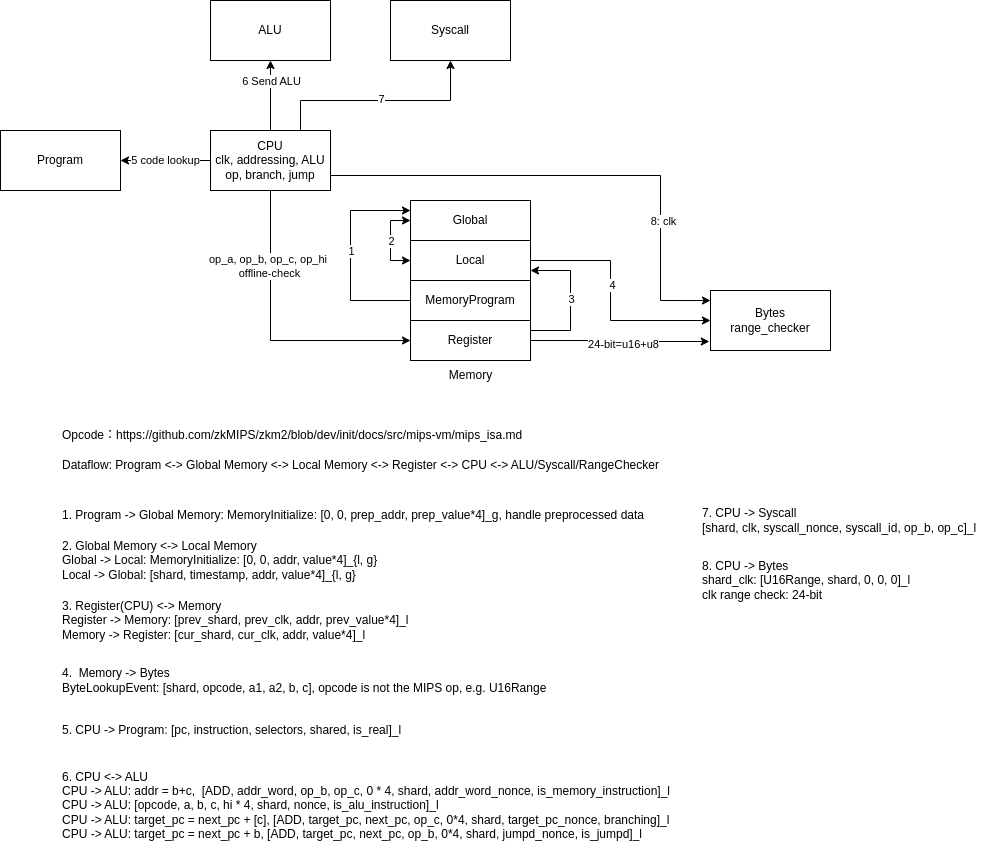

The diagram above was exported from draw.io. Its source (the exported page's mxGraphModel, read from the mxfile embedded in the PNG):
<mxGraphModel dx="2435" dy="1889" grid="1" gridSize="10" guides="1" tooltips="1" connect="1" arrows="1" fold="1" page="1" pageScale="1" pageWidth="827" pageHeight="1169" math="0" shadow="0">
  <root>
    <mxCell id="0" />
    <mxCell id="1" parent="0" />
    <mxCell id="_aeuEqIbZpNsGWUIYls3-33" style="edgeStyle=orthogonalEdgeStyle;rounded=0;orthogonalLoop=1;jettySize=auto;html=1;entryX=0;entryY=0.5;entryDx=0;entryDy=0;exitX=1;exitY=0.5;exitDx=0;exitDy=0;" parent="1" source="_aeuEqIbZpNsGWUIYls3-35" target="_aeuEqIbZpNsGWUIYls3-6" edge="1">
      <mxGeometry relative="1" as="geometry">
        <Array as="points">
          <mxPoint x="560" y="210" />
          <mxPoint x="560" y="270" />
        </Array>
      </mxGeometry>
    </mxCell>
    <mxCell id="nTE8QkaveK_g5r-gCiqg-39" value="4" style="edgeLabel;html=1;align=center;verticalAlign=middle;resizable=0;points=[];" parent="_aeuEqIbZpNsGWUIYls3-33" connectable="0" vertex="1">
      <mxGeometry x="-0.1306" y="1" relative="1" as="geometry">
        <mxPoint as="offset" />
      </mxGeometry>
    </mxCell>
    <mxCell id="_aeuEqIbZpNsGWUIYls3-11" value="" style="rounded=0;whiteSpace=wrap;html=1;" parent="1" vertex="1">
      <mxGeometry x="360" y="150" width="120" height="140" as="geometry" />
    </mxCell>
    <mxCell id="_aeuEqIbZpNsGWUIYls3-7" style="edgeStyle=orthogonalEdgeStyle;rounded=0;orthogonalLoop=1;jettySize=auto;html=1;entryX=1;entryY=0.5;entryDx=0;entryDy=0;" parent="1" source="_aeuEqIbZpNsGWUIYls3-2" target="_aeuEqIbZpNsGWUIYls3-3" edge="1">
      <mxGeometry relative="1" as="geometry" />
    </mxCell>
    <mxCell id="_aeuEqIbZpNsGWUIYls3-10" value="5 code lookup" style="edgeLabel;html=1;align=center;verticalAlign=middle;resizable=0;points=[];" parent="_aeuEqIbZpNsGWUIYls3-7" connectable="0" vertex="1">
      <mxGeometry x="0.0333" y="-1" relative="1" as="geometry">
        <mxPoint as="offset" />
      </mxGeometry>
    </mxCell>
    <mxCell id="_aeuEqIbZpNsGWUIYls3-8" style="edgeStyle=orthogonalEdgeStyle;rounded=0;orthogonalLoop=1;jettySize=auto;html=1;entryX=0;entryY=0.5;entryDx=0;entryDy=0;" parent="1" source="_aeuEqIbZpNsGWUIYls3-2" target="_aeuEqIbZpNsGWUIYls3-4" edge="1">
      <mxGeometry relative="1" as="geometry">
        <Array as="points">
          <mxPoint x="220" y="290" />
        </Array>
      </mxGeometry>
    </mxCell>
    <mxCell id="_aeuEqIbZpNsGWUIYls3-9" value="op_a, op_b, op_c, op_hi&amp;nbsp;&lt;br&gt;offline-check" style="edgeLabel;html=1;align=center;verticalAlign=middle;resizable=0;points=[];" parent="_aeuEqIbZpNsGWUIYls3-8" connectable="0" vertex="1">
      <mxGeometry x="-0.4906" y="-2" relative="1" as="geometry">
        <mxPoint y="1" as="offset" />
      </mxGeometry>
    </mxCell>
    <mxCell id="_aeuEqIbZpNsGWUIYls3-13" style="edgeStyle=orthogonalEdgeStyle;rounded=0;orthogonalLoop=1;jettySize=auto;html=1;entryX=0.5;entryY=1;entryDx=0;entryDy=0;" parent="1" source="_aeuEqIbZpNsGWUIYls3-2" target="_aeuEqIbZpNsGWUIYls3-5" edge="1">
      <mxGeometry relative="1" as="geometry">
        <Array as="points" />
      </mxGeometry>
    </mxCell>
    <mxCell id="_aeuEqIbZpNsGWUIYls3-14" value="6 Send ALU" style="edgeLabel;html=1;align=center;verticalAlign=middle;resizable=0;points=[];" parent="_aeuEqIbZpNsGWUIYls3-13" connectable="0" vertex="1">
      <mxGeometry x="-0.4111" y="-1" relative="1" as="geometry">
        <mxPoint x="-1" y="-29" as="offset" />
      </mxGeometry>
    </mxCell>
    <mxCell id="_aeuEqIbZpNsGWUIYls3-30" style="edgeStyle=orthogonalEdgeStyle;rounded=0;orthogonalLoop=1;jettySize=auto;html=1;entryX=0.5;entryY=1;entryDx=0;entryDy=0;exitX=0.75;exitY=0;exitDx=0;exitDy=0;" parent="1" source="_aeuEqIbZpNsGWUIYls3-2" target="_aeuEqIbZpNsGWUIYls3-29" edge="1">
      <mxGeometry relative="1" as="geometry">
        <Array as="points">
          <mxPoint x="250" y="50" />
          <mxPoint x="400" y="50" />
        </Array>
      </mxGeometry>
    </mxCell>
    <mxCell id="nTE8QkaveK_g5r-gCiqg-38" value="7" style="edgeLabel;html=1;align=center;verticalAlign=middle;resizable=0;points=[];" parent="_aeuEqIbZpNsGWUIYls3-30" connectable="0" vertex="1">
      <mxGeometry x="0.0014" y="2" relative="1" as="geometry">
        <mxPoint as="offset" />
      </mxGeometry>
    </mxCell>
    <mxCell id="nTE8QkaveK_g5r-gCiqg-21" style="edgeStyle=orthogonalEdgeStyle;rounded=0;orthogonalLoop=1;jettySize=auto;html=1;exitX=1;exitY=0.75;exitDx=0;exitDy=0;entryX=0;entryY=0.167;entryDx=0;entryDy=0;entryPerimeter=0;" parent="1" source="_aeuEqIbZpNsGWUIYls3-2" target="_aeuEqIbZpNsGWUIYls3-6" edge="1">
      <mxGeometry relative="1" as="geometry">
        <Array as="points">
          <mxPoint x="610" y="125" />
          <mxPoint x="610" y="250" />
        </Array>
      </mxGeometry>
    </mxCell>
    <mxCell id="nTE8QkaveK_g5r-gCiqg-22" value="8: clk" style="edgeLabel;html=1;align=center;verticalAlign=middle;resizable=0;points=[];" parent="nTE8QkaveK_g5r-gCiqg-21" vertex="1" connectable="0">
      <mxGeometry x="0.4849" y="2" relative="1" as="geometry">
        <mxPoint as="offset" />
      </mxGeometry>
    </mxCell>
    <mxCell id="_aeuEqIbZpNsGWUIYls3-2" value="CPU&lt;div&gt;clk, addressing, ALU op, branch, jump&lt;/div&gt;" style="rounded=0;whiteSpace=wrap;html=1;" parent="1" vertex="1">
      <mxGeometry x="160" y="80" width="120" height="60" as="geometry" />
    </mxCell>
    <mxCell id="_aeuEqIbZpNsGWUIYls3-3" value="Program" style="rounded=0;whiteSpace=wrap;html=1;" parent="1" vertex="1">
      <mxGeometry x="-50" y="80" width="120" height="60" as="geometry" />
    </mxCell>
    <mxCell id="_aeuEqIbZpNsGWUIYls3-37" style="edgeStyle=orthogonalEdgeStyle;rounded=0;orthogonalLoop=1;jettySize=auto;html=1;entryX=1;entryY=0.75;entryDx=0;entryDy=0;exitX=1;exitY=0.25;exitDx=0;exitDy=0;" parent="1" source="_aeuEqIbZpNsGWUIYls3-4" target="_aeuEqIbZpNsGWUIYls3-35" edge="1">
      <mxGeometry relative="1" as="geometry">
        <Array as="points">
          <mxPoint x="520" y="280" />
          <mxPoint x="520" y="220" />
        </Array>
      </mxGeometry>
    </mxCell>
    <mxCell id="nTE8QkaveK_g5r-gCiqg-34" value="3" style="edgeLabel;html=1;align=center;verticalAlign=middle;resizable=0;points=[];" parent="_aeuEqIbZpNsGWUIYls3-37" connectable="0" vertex="1">
      <mxGeometry x="0.0311" relative="1" as="geometry">
        <mxPoint as="offset" />
      </mxGeometry>
    </mxCell>
    <mxCell id="_aeuEqIbZpNsGWUIYls3-4" value="Register" style="rounded=0;whiteSpace=wrap;html=1;" parent="1" vertex="1">
      <mxGeometry x="360" y="270" width="120" height="40" as="geometry" />
    </mxCell>
    <mxCell id="_aeuEqIbZpNsGWUIYls3-5" value="ALU" style="rounded=0;whiteSpace=wrap;html=1;" parent="1" vertex="1">
      <mxGeometry x="160" y="-50" width="120" height="60" as="geometry" />
    </mxCell>
    <mxCell id="_aeuEqIbZpNsGWUIYls3-6" value="Bytes&lt;div&gt;range_checker&lt;/div&gt;" style="rounded=0;whiteSpace=wrap;html=1;" parent="1" vertex="1">
      <mxGeometry x="660" y="240" width="120" height="60" as="geometry" />
    </mxCell>
    <mxCell id="_aeuEqIbZpNsGWUIYls3-12" value="&lt;span style=&quot;text-wrap-mode: wrap;&quot;&gt;Memory&lt;/span&gt;" style="text;html=1;align=center;verticalAlign=middle;resizable=0;points=[];autosize=1;strokeColor=none;fillColor=none;" parent="1" vertex="1">
      <mxGeometry x="385" y="310" width="70" height="30" as="geometry" />
    </mxCell>
    <mxCell id="_aeuEqIbZpNsGWUIYls3-25" value="Opcode：https://github.com/zkMIPS/zkm2/blob/dev/init/docs/src/mips-vm/mips_isa.md" style="text;html=1;align=left;verticalAlign=middle;resizable=0;points=[];autosize=1;strokeColor=none;fillColor=none;" parent="1" vertex="1">
      <mxGeometry x="10" y="370" width="480" height="30" as="geometry" />
    </mxCell>
    <mxCell id="_aeuEqIbZpNsGWUIYls3-29" value="Syscall" style="rounded=0;whiteSpace=wrap;html=1;" parent="1" vertex="1">
      <mxGeometry x="340" y="-50" width="120" height="60" as="geometry" />
    </mxCell>
    <mxCell id="_aeuEqIbZpNsGWUIYls3-39" style="edgeStyle=orthogonalEdgeStyle;rounded=0;orthogonalLoop=1;jettySize=auto;html=1;entryX=0;entryY=0.25;entryDx=0;entryDy=0;" parent="1" source="_aeuEqIbZpNsGWUIYls3-34" target="_aeuEqIbZpNsGWUIYls3-36" edge="1">
      <mxGeometry relative="1" as="geometry">
        <Array as="points">
          <mxPoint x="300" y="250" />
          <mxPoint x="300" y="160" />
        </Array>
      </mxGeometry>
    </mxCell>
    <mxCell id="_aeuEqIbZpNsGWUIYls3-34" value="MemoryProgram" style="rounded=0;whiteSpace=wrap;html=1;" parent="1" vertex="1">
      <mxGeometry x="360" y="230" width="120" height="40" as="geometry" />
    </mxCell>
    <mxCell id="nTE8QkaveK_g5r-gCiqg-1" style="edgeStyle=orthogonalEdgeStyle;rounded=0;orthogonalLoop=1;jettySize=auto;html=1;exitX=0;exitY=0.5;exitDx=0;exitDy=0;entryX=0;entryY=0.5;entryDx=0;entryDy=0;startArrow=classic;startFill=1;endArrow=classic;endFill=1;" parent="1" source="_aeuEqIbZpNsGWUIYls3-35" target="_aeuEqIbZpNsGWUIYls3-36" edge="1">
      <mxGeometry relative="1" as="geometry" />
    </mxCell>
    <mxCell id="nTE8QkaveK_g5r-gCiqg-2" value="1" style="edgeLabel;html=1;align=center;verticalAlign=middle;resizable=0;points=[];" parent="nTE8QkaveK_g5r-gCiqg-1" vertex="1" connectable="0">
      <mxGeometry x="0.0207" y="-1" relative="1" as="geometry">
        <mxPoint x="-41" y="11" as="offset" />
      </mxGeometry>
    </mxCell>
    <mxCell id="nTE8QkaveK_g5r-gCiqg-33" value="2" style="edgeLabel;html=1;align=center;verticalAlign=middle;resizable=0;points=[];" parent="nTE8QkaveK_g5r-gCiqg-1" connectable="0" vertex="1">
      <mxGeometry x="-0.0042" relative="1" as="geometry">
        <mxPoint as="offset" />
      </mxGeometry>
    </mxCell>
    <mxCell id="_aeuEqIbZpNsGWUIYls3-35" value="Local" style="rounded=0;whiteSpace=wrap;html=1;" parent="1" vertex="1">
      <mxGeometry x="360" y="190" width="120" height="40" as="geometry" />
    </mxCell>
    <mxCell id="_aeuEqIbZpNsGWUIYls3-36" value="Global" style="rounded=0;whiteSpace=wrap;html=1;" parent="1" vertex="1">
      <mxGeometry x="360" y="150" width="120" height="40" as="geometry" />
    </mxCell>
    <mxCell id="nTE8QkaveK_g5r-gCiqg-3" value="2. Global Memory &amp;lt;-&amp;gt; Local Memory&lt;div&gt;Global -&amp;gt; Local: MemoryInitialize: [0, 0, addr, value*4]_{l, g}&lt;/div&gt;&lt;div&gt;&lt;span style=&quot;background-color: transparent; color: light-dark(rgb(0, 0, 0), rgb(255, 255, 255));&quot;&gt;Local -&amp;gt; Global: [shard, timestamp, addr, value*4]_{l, g}&lt;/span&gt;&lt;/div&gt;" style="text;html=1;align=left;verticalAlign=middle;resizable=0;points=[];autosize=1;strokeColor=none;fillColor=none;" parent="1" vertex="1">
      <mxGeometry x="10" y="480" width="340" height="60" as="geometry" />
    </mxCell>
    <mxCell id="nTE8QkaveK_g5r-gCiqg-4" value="1. Program -&amp;gt; Global Memory: MemoryInitialize: [0, 0, prep_addr, prep_value*4]_g, handle preprocessed data" style="text;html=1;align=left;verticalAlign=middle;resizable=0;points=[];autosize=1;strokeColor=none;fillColor=none;" parent="1" vertex="1">
      <mxGeometry x="10" y="450" width="610" height="30" as="geometry" />
    </mxCell>
    <mxCell id="nTE8QkaveK_g5r-gCiqg-7" value="4.&amp;nbsp; Memory -&amp;gt; Bytes&lt;div&gt;ByteLookupEvent: [shard, opcode, a1, a2, b, c], opcode is not the MIPS op, e.g. U16Range&lt;/div&gt;" style="text;html=1;align=left;verticalAlign=middle;resizable=0;points=[];autosize=1;strokeColor=none;fillColor=none;" parent="1" vertex="1">
      <mxGeometry x="10" y="610" width="510" height="40" as="geometry" />
    </mxCell>
    <mxCell id="nTE8QkaveK_g5r-gCiqg-13" style="edgeStyle=orthogonalEdgeStyle;rounded=0;orthogonalLoop=1;jettySize=auto;html=1;exitX=1;exitY=0.5;exitDx=0;exitDy=0;entryX=-0.01;entryY=0.85;entryDx=0;entryDy=0;entryPerimeter=0;" parent="1" source="_aeuEqIbZpNsGWUIYls3-4" target="_aeuEqIbZpNsGWUIYls3-6" edge="1">
      <mxGeometry relative="1" as="geometry" />
    </mxCell>
    <mxCell id="nTE8QkaveK_g5r-gCiqg-14" value="24-bit=u16+u8" style="edgeLabel;html=1;align=center;verticalAlign=middle;resizable=0;points=[];" parent="nTE8QkaveK_g5r-gCiqg-13" vertex="1" connectable="0">
      <mxGeometry x="0.0382" y="-2" relative="1" as="geometry">
        <mxPoint as="offset" />
      </mxGeometry>
    </mxCell>
    <mxCell id="nTE8QkaveK_g5r-gCiqg-15" value="3. Register(CPU) &amp;lt;-&amp;gt; Memory&lt;br&gt;Register -&amp;gt; Memory&lt;span style=&quot;background-color: transparent; color: light-dark(rgb(0, 0, 0), rgb(255, 255, 255));&quot;&gt;: [prev_shard, prev_clk, addr, prev_value*4]_l&lt;br&gt;&lt;/span&gt;Memory -&amp;gt; Register&lt;span style=&quot;color: light-dark(rgb(0, 0, 0), rgb(255, 255, 255)); background-color: transparent;&quot;&gt;: [cur_shard, cur_clk, addr, value*4]_l&lt;/span&gt;&lt;span style=&quot;background-color: transparent; color: light-dark(rgb(0, 0, 0), rgb(255, 255, 255));&quot;&gt;&lt;/span&gt;" style="text;html=1;align=left;verticalAlign=middle;resizable=0;points=[];autosize=1;strokeColor=none;fillColor=none;" parent="1" vertex="1">
      <mxGeometry x="10" y="540" width="370" height="60" as="geometry" />
    </mxCell>
    <mxCell id="nTE8QkaveK_g5r-gCiqg-17" value="5. CPU -&amp;gt; Program:&amp;nbsp;&lt;span style=&quot;background-color: transparent; color: light-dark(rgb(0, 0, 0), rgb(255, 255, 255));&quot;&gt;[pc, instruction, selectors, shared, is_real]_l&lt;br&gt;&lt;/span&gt;" style="text;html=1;align=left;verticalAlign=middle;resizable=0;points=[];autosize=1;strokeColor=none;fillColor=none;" parent="1" vertex="1">
      <mxGeometry x="10" y="665" width="360" height="30" as="geometry" />
    </mxCell>
    <mxCell id="nTE8QkaveK_g5r-gCiqg-18" value="6. CPU &amp;lt;-&amp;gt; ALU&lt;br&gt;CPU -&amp;gt; ALU: addr = b+c,&amp;nbsp; [ADD, addr_word, op_b, op_c, 0 * 4, shard, addr_word_nonce, is_memory_instruction]_l&lt;div&gt;CPU -&amp;gt; ALU: [opcode, a, b, c, hi * 4, shard, nonce, is_alu_instruction]_l&lt;/div&gt;&lt;div&gt;CPU -&amp;gt; ALU: target_pc = next_pc + [c], [ADD, target_pc, next_pc, op_c, 0*4, shard, target_pc_nonce, branching]_l&lt;/div&gt;&lt;div&gt;CPU -&amp;gt; ALU: target_pc = next_pc + b, [ADD, target_pc, next_pc, op_b, 0*4, shard, jumpd_nonce, is_jumpd]_l&lt;/div&gt;" style="text;html=1;align=left;verticalAlign=middle;resizable=0;points=[];autosize=1;strokeColor=none;fillColor=none;" parent="1" vertex="1">
      <mxGeometry x="10" y="710" width="630" height="90" as="geometry" />
    </mxCell>
    <mxCell id="nTE8QkaveK_g5r-gCiqg-20" value="7. CPU -&amp;gt; Syscall&lt;div&gt;[shard, clk, syscall_nonce, syscall_id, op_b, op_c]_l&lt;/div&gt;" style="text;html=1;align=left;verticalAlign=middle;resizable=0;points=[];autosize=1;strokeColor=none;fillColor=none;" parent="1" vertex="1">
      <mxGeometry x="650" y="450" width="300" height="40" as="geometry" />
    </mxCell>
    <mxCell id="nTE8QkaveK_g5r-gCiqg-23" value="8. CPU -&amp;gt; Bytes&lt;div&gt;shard_clk: [U16Range, shard, 0, 0, 0]_l&lt;/div&gt;&lt;div&gt;clk range check: 24-bit&lt;/div&gt;" style="text;html=1;align=left;verticalAlign=middle;resizable=0;points=[];autosize=1;strokeColor=none;fillColor=none;" parent="1" vertex="1">
      <mxGeometry x="650" y="500" width="230" height="60" as="geometry" />
    </mxCell>
    <mxCell id="nTE8QkaveK_g5r-gCiqg-30" value="Dataflow: Program &amp;lt;-&amp;gt; Global Memory &amp;lt;-&amp;gt; Local Memory &amp;lt;-&amp;gt; Register &amp;lt;-&amp;gt; CPU &amp;lt;-&amp;gt; ALU/Syscall/RangeChecker" style="text;html=1;align=left;verticalAlign=middle;resizable=0;points=[];autosize=1;strokeColor=none;fillColor=none;" parent="1" vertex="1">
      <mxGeometry x="10" y="400" width="620" height="30" as="geometry" />
    </mxCell>
  </root>
</mxGraphModel>